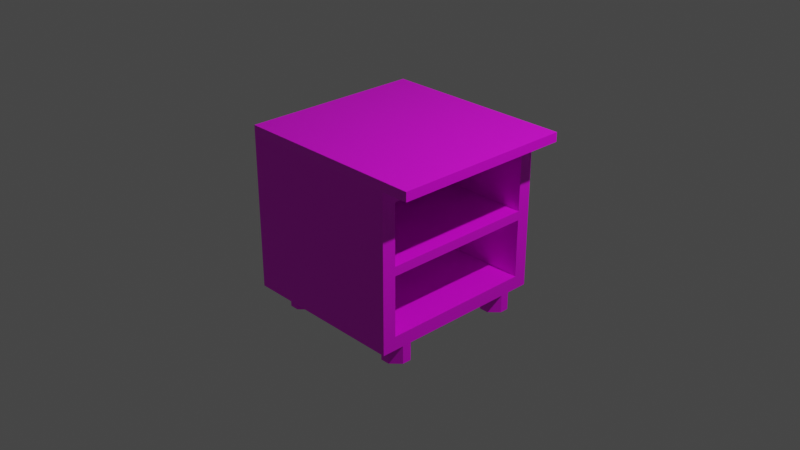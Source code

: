 # Source: multidecor_kitchen_cabinet_two_shelves.blend  (saved by Blender 2.90.7; exported with 4.5.12 LTS)
import bpy
from mathutils import Matrix  # noqa: F401  (used for matrix-valued properties, if any)

bpy.ops.wm.read_factory_settings(use_empty=True)
scene = bpy.context.scene
scene.name = 'Scene'

# ---- collections
col_collection = bpy.data.collections.new('Collection'); scene.collection.children.link(col_collection)

# ---- images (referenced by path relative to the original .blend; pixels are not part of the script)
import os
ASSET_DIR = os.environ.get("B2B_ASSET_DIR", "")  # directory of the original .blend (textures are referenced by path, not embedded)
HERE = os.path.dirname(os.path.abspath(__file__))  # packed textures are extracted next to this script under _unpacked/

def load_image(name, relpath, width, height, colorspace="sRGB"):
    """Load a texture the original file referenced (path relative to the .blend, or extracted next to this script)."""
    p = next((c for c in (os.path.join(HERE, relpath), os.path.join(ASSET_DIR, relpath)) if relpath and os.path.exists(c)), "")
    if p:
        img = bpy.data.images.load(p, check_existing=True)
        img.name = name
    else:  # same state as the original file: an image datablock whose file is absent (Cycles renders it pink)
        img = bpy.data.images.new(name, width, height)
        img.source = "FILE"
        img.filepath = "//" + (relpath or name)
    img.colorspace_settings.name = colorspace
    return img
img_multidecor_granite_material_jpg = load_image('multidecor_granite_material.jpg', 'multidecor_granite_material.jpg', 1024, 1024, 'sRGB')
img_multidecor_wood_png = load_image('multidecor_wood.png', 'multidecor_wood.png', 1024, 1024, 'sRGB')
img_multidecor_metal_material_png = load_image('multidecor_metal_material.png', 'multidecor_metal_material.png', 1024, 1024, 'sRGB')

# ---- materials (node trees are filled in below, after node groups)
mat_material = bpy.data.materials.new('Material')
mat_material.alpha_threshold = 0.0
mat_material.use_transparent_shadow = False
mat_material.line_color = (0.0, 0.0, 0.0, 1.0)
mat_material_003 = bpy.data.materials.new('Material.003')
mat_material_003.use_transparent_shadow = False
mat_material_004 = bpy.data.materials.new('Material.004')
mat_material_004.use_transparent_shadow = False

# ---- material node trees
mat_material.use_nodes = True; mat_material.node_tree.nodes.clear()
_N = mat_material.node_tree.nodes; _L = mat_material.node_tree.links
n0 = _N.new('ShaderNodeOutputMaterial'); n0.name = 'Material Output'; n0.location = (300, 300)
n1 = _N.new('ShaderNodeBsdfPrincipled'); n1.name = 'Principled BSDF'; n1.location = (10, 300)
n1.distribution = 'GGX'
n1.subsurface_method = 'BURLEY'
n1.inputs[2].default_value = 0.4
n1.inputs[3].default_value = 1.45
n1.inputs[27].default_value = (0.0, 0.0, 0.0, 1.0)
n1.inputs[28].default_value = 1.0
n2 = _N.new('ShaderNodeTexImage'); n2.name = 'Image Texture'; n2.location = (-280, 280)
n2.image = img_multidecor_granite_material_jpg
n2.interpolation = 'Closest'
_L.new(n1.outputs[0], n0.inputs[0])
_L.new(n2.outputs[0], n1.inputs[0])
n0.is_active_output = True
mat_material_003.use_nodes = True; mat_material_003.node_tree.nodes.clear()
_N = mat_material_003.node_tree.nodes; _L = mat_material_003.node_tree.links
n0 = _N.new('ShaderNodeBsdfPrincipled'); n0.name = 'Principled BSDF'; n0.location = (10, 300)
n0.distribution = 'GGX'
n0.subsurface_method = 'BURLEY'
n0.inputs[3].default_value = 1.45
n0.inputs[27].default_value = (0.0, 0.0, 0.0, 1.0)
n0.inputs[28].default_value = 1.0
n1 = _N.new('ShaderNodeOutputMaterial'); n1.name = 'Material Output'; n1.location = (300, 300)
n2 = _N.new('ShaderNodeTexImage'); n2.name = 'Image Texture'; n2.location = (-280, 280)
n2.image = img_multidecor_wood_png
n2.interpolation = 'Closest'
_L.new(n0.outputs[0], n1.inputs[0])
_L.new(n2.outputs[0], n0.inputs[0])
n1.is_active_output = True
mat_material_004.use_nodes = True; mat_material_004.node_tree.nodes.clear()
_N = mat_material_004.node_tree.nodes; _L = mat_material_004.node_tree.links
n0 = _N.new('ShaderNodeBsdfPrincipled'); n0.name = 'Principled BSDF'; n0.location = (10, 300)
n0.distribution = 'GGX'
n0.subsurface_method = 'BURLEY'
n0.inputs[3].default_value = 1.45
n0.inputs[27].default_value = (0.0, 0.0, 0.0, 1.0)
n0.inputs[28].default_value = 1.0
n1 = _N.new('ShaderNodeOutputMaterial'); n1.name = 'Material Output'; n1.location = (300, 300)
n2 = _N.new('ShaderNodeTexImage'); n2.name = 'Image Texture'; n2.location = (-280, 280)
n2.image = img_multidecor_metal_material_png
n2.interpolation = 'Closest'
_L.new(n0.outputs[0], n1.inputs[0])
_L.new(n2.outputs[0], n0.inputs[0])
n1.is_active_output = True

# ---- world
world_world = bpy.data.worlds.new('World'); scene.world = world_world
world_world.use_nodes = True; world_world.node_tree.nodes.clear()
_N = world_world.node_tree.nodes; _L = world_world.node_tree.links
n0 = _N.new('ShaderNodeOutputWorld'); n0.name = 'World Output'; n0.location = (300, 300)
n1 = _N.new('ShaderNodeBackground'); n1.name = 'Background'; n1.location = (10, 300)
n1.inputs[0].default_value = (0.05088, 0.05088, 0.05088, 1.0)
_L.new(n1.outputs[0], n0.inputs[0])
n0.is_active_output = True
world_world.color = (0.05088, 0.05088, 0.05088)
world_world.use_sun_shadow = False
world_world.sun_shadow_jitter_overblur = 0.0

# ---- cameras
cam_camera = bpy.data.cameras.new('Camera')
cam_camera.clip_end = 100.0
cam_camera.ortho_scale = 7.314

# ---- lights
light_light = bpy.data.lights.new('Light', 'POINT')
light_light.transmission_factor = 0.0
light_light.energy = 1000.0
light_light.shadow_soft_size = 0.1
light_light.shadow_maximum_resolution = 0.006
light_light.use_absolute_resolution = True

# ---- meshes
me_cube = bpy.data.meshes.new('Cube')
me_cube.from_pydata([(0.85, 1.0, 0.9), (0.85, 1.0, -0.8), (0.85, -1.0, 0.9), (0.85, -1.0, -0.8), (-1.0, 1.0, 0.9), (-1.0, 1.0, -0.8), (-1.0, -1.0, 0.9), (-1.0, -1.0, -0.8), (1.15, 1.0, 0.9), (1.15, -1.0, 0.9), (-1.0, 1.0, 0.9), (-1.0, -1.0, 0.9), (1.15, 1.0, 1.0), (1.15, -1.0, 1.0), (-1.0, 1.0, 1.0), (-1.0, -1.0, 1.0), (0.75, -0.85, -1.0), (0.65, -0.85, -1.0), (0.55, -0.75, -1.0), (0.55, -0.65, -1.0), (0.55, -0.65, -0.8), (0.55, -0.75, -0.8), (0.65, -0.85, -0.8), (0.75, -0.85, -0.8), (0.85, -0.75, -0.8), (0.85, -0.65, -0.8), (0.75, -0.55, -0.8), (0.65, -0.55, -0.8), (0.85, -0.75, -1.0), (0.85, -0.65, -1.0), (0.75, -0.55, -1.0), (0.65, -0.55, -1.0), (0.85, 0.75, -1.0), (0.85, 0.65, -1.0), (0.75, 0.55, -1.0), (0.65, 0.55, -1.0), (0.65, 0.55, -0.8), (0.75, 0.55, -0.8), (0.85, 0.65, -0.8), (0.85, 0.75, -0.8), (0.75, 0.85, -0.8), (0.65, 0.85, -0.8), (0.55, 0.75, -0.8), (0.55, 0.65, -0.8), (0.75, 0.85, -1.0), (0.65, 0.85, -1.0), (0.55, 0.75, -1.0), (0.55, 0.65, -1.0), (-0.75, 0.85, -1.0), (-0.65, 0.85, -1.0), (-0.55, 0.75, -1.0), (-0.55, 0.65, -1.0), (-0.55, 0.65, -0.8), (-0.55, 0.75, -0.8), (-0.65, 0.85, -0.8), (-0.75, 0.85, -0.8), (-0.85, 0.75, -0.8), (-0.85, 0.65, -0.8), (-0.75, 0.55, -0.8), (-0.65, 0.55, -0.8), (-0.85, 0.75, -1.0), (-0.85, 0.65, -1.0), (-0.75, 0.55, -1.0), (-0.65, 0.55, -1.0), (-0.85, -0.75, -1.0), (-0.85, -0.65, -1.0), (-0.75, -0.55, -1.0), (-0.65, -0.55, -1.0), (-0.65, -0.55, -0.8), (-0.75, -0.55, -0.8), (-0.85, -0.65, -0.8), (-0.85, -0.75, -0.8), (-0.75, -0.85, -0.8), (-0.65, -0.85, -0.8), (-0.55, -0.75, -0.8), (-0.55, -0.65, -0.8), (-0.75, -0.85, -1.0), (-0.65, -0.85, -1.0), (-0.55, -0.75, -1.0), (-0.55, -0.65, -1.0), (0.85, -0.85, 0.75), (0.85, -0.85, -0.65), (-0.9, -0.85, 0.75), (-0.9, -0.85, -0.65), (0.85, 0.85, 0.75), (0.85, 0.85, -0.65), (-0.9, 0.85, 0.75), (-0.9, 0.85, -0.65), (-0.9, -0.85, -2.98e-08), (-0.9, -0.85, 0.1), (0.85, -0.85, 0.1), (0.85, -0.85, 2.98e-08), (0.85, 0.85, -2.98e-08), (0.85, 0.85, 0.1), (-0.9, 0.85, 0.1), (-0.9, 0.85, 2.98e-08)], [], [(3, 2, 6, 7), (7, 6, 4, 5), (5, 1, 3, 7), (90, 80, 82, 89), (5, 4, 0, 1), (10, 14, 12, 8), (8, 12, 13, 9), (11, 15, 14, 10), (9, 13, 15, 11), (15, 13, 12, 14), (21, 20, 19, 18), (26, 25, 29, 30), (24, 23, 16, 28), (22, 21, 18, 17), (20, 27, 31, 19), (27, 26, 30, 31), (25, 24, 28, 29), (23, 22, 17, 16), (28, 16, 31), (16, 17, 31), (17, 18, 31), (18, 19, 31), (31, 30, 29), (29, 28, 31), (37, 36, 35, 34), (42, 41, 45, 46), (40, 39, 32, 44), (38, 37, 34, 33), (36, 43, 47, 35), (43, 42, 46, 47), (41, 40, 44, 45), (39, 38, 33, 32), (44, 32, 47), (32, 33, 47), (33, 34, 47), (34, 35, 47), (47, 46, 45), (45, 44, 47), (53, 52, 51, 50), (58, 57, 61, 62), (56, 55, 48, 60), (54, 53, 50, 49), (52, 59, 63, 51), (59, 58, 62, 63), (57, 56, 60, 61), (55, 54, 49, 48), (60, 48, 63), (48, 49, 63), (49, 50, 63), (50, 51, 63), (63, 62, 61), (61, 60, 63), (69, 68, 67, 66), (74, 73, 77, 78), (72, 71, 64, 76), (70, 69, 66, 65), (68, 75, 79, 67), (75, 74, 78, 79), (73, 72, 76, 77), (71, 70, 65, 64), (76, 64, 79), (64, 65, 79), (65, 66, 79), (66, 67, 79), (79, 78, 77), (77, 76, 79), (11, 10, 8, 9), (94, 86, 84, 93), (83, 87, 85, 81), (89, 82, 86, 94), (90, 80, 2), (1, 85, 81, 3), (92, 85, 1), (83, 88, 95, 87), (88, 89, 94, 95), (87, 95, 92, 85), (95, 94, 93, 92), (81, 91, 88, 83), (91, 90, 89, 88), (89, 90, 93, 94), (91, 88, 95, 92), (90, 91, 92, 93), (2, 3, 90), (3, 81, 91), (91, 90, 3), (1, 0, 93), (0, 84, 93), (93, 92, 1), (82, 80, 84, 86), (80, 84, 0, 2)])
me_cube.polygons.foreach_set('material_index', [1, 1, 1, 1, 1, 0, 0, 0, 0, 0, 2, 2, 2, 2, 2, 2, 2, 2, 2, 2, 2, 2, 2, 2, 2, 2, 2, 2, 2, 2, 2, 2, 2, 2, 2, 2, 2, 2, 2, 2, 2, 2, 2, 2, 2, 2, 2, 2, 2, 2, 2, 2, 2, 2, 2, 2, 2, 2, 2, 2, 2, 2, 2, 2, 2, 2, 0, 1, 1, 1, 1, 1, 1, 1, 1, 1, 1, 1, 1, 1, 1, 1, 1, 1, 1, 1, 1, 1, 1, 1])
_uv = me_cube.uv_layers.new(name='UVMap')
_uv.uv.foreach_set('vector', [0.7241, 0.5251, 0.4833, 0.5251, 0.4833, 0.2631, 0.7241, 0.2631, 0.2411, 0.6243, 0.0003308, 0.6243, 0.0003308, 0.341, 0.2411, 0.341, 0.2418, 0.2624, 0.2418, 0.0003308, 0.5251, 0.0003308, 0.5251, 0.2624, 0.3899, 0.7949, 0.2978, 0.7949, 0.2978, 0.547, 0.3899, 0.547, 0.7666, 0.2624, 0.5258, 0.2624, 0.5258, 0.0003308, 0.7666, 0.0003308, 6.997e-05, 0.5, 0.02229, 0.5, 0.02229, 0.9777, 6.991e-05, 0.9777, 0.02229, 0.9999, 0.02229, 0.9777, 0.4667, 0.9777, 0.4667, 0.9999, 0.4667, 0.4778, 0.4667, 0.5, 0.02229, 0.5, 0.02229, 0.4778, 0.4889, 0.9777, 0.4667, 0.9777, 0.4667, 0.5, 0.4889, 0.5, 0.4667, 0.5, 0.4667, 0.9777, 0.02229, 0.9777, 0.02229, 0.5, 0.3435, 0.4134, 0.3435, 0.3279, 0.5147, 0.3279, 0.5147, 0.4134, 0.3435, 0.1213, 0.3435, 0.0002472, 0.5147, 0.0002472, 0.5147, 0.1213, 0.3435, 0.7411, 0.3435, 0.62, 0.5147, 0.62, 0.5147, 0.7411, 0.3435, 0.5345, 0.3435, 0.4134, 0.5147, 0.4134, 0.5147, 0.5345, 0.3435, 0.3279, 0.3435, 0.2068, 0.5147, 0.2068, 0.5147, 0.3279, 0.3435, 0.2068, 0.3435, 0.1213, 0.5147, 0.1213, 0.5147, 0.2068, 0.3435, 0.8266, 0.3435, 0.7411, 0.5147, 0.7411, 0.5147, 0.8266, 0.3435, 0.62, 0.3435, 0.5345, 0.5147, 0.5345, 0.5147, 0.62, 0.9392, 0.2423, 0.8182, 0.2423, 0.9392, 0.0002472, 0.8182, 0.2423, 0.7577, 0.1818, 0.9392, 0.0002472, 0.7577, 0.1818, 0.7577, 0.06076, 0.9392, 0.0002472, 0.7577, 0.06076, 0.8182, 0.0002472, 0.9392, 0.0002472, 0.9392, 0.0002472, 0.9998, 0.06076, 0.9998, 0.1818, 0.9998, 0.1818, 0.9392, 0.2423, 0.9392, 0.0002472, 0.1213, 0.8271, 0.2068, 0.8271, 0.2068, 0.9983, 0.1213, 0.9983, 0.4134, 0.8271, 0.5345, 0.8271, 0.5345, 0.9983, 0.4134, 0.9983, 0.62, 0.8271, 0.7411, 0.8271, 0.7411, 0.9983, 0.62, 0.9983, 0.0002472, 0.8271, 0.1213, 0.8271, 0.1213, 0.9983, 0.0002472, 0.9983, 0.2068, 0.8271, 0.3279, 0.8271, 0.3279, 0.9983, 0.2068, 0.9983, 0.3279, 0.8271, 0.4134, 0.8271, 0.4134, 0.9983, 0.3279, 0.9983, 0.5345, 0.8271, 0.62, 0.8271, 0.62, 0.9983, 0.5345, 0.9983, 0.7411, 0.8271, 0.8266, 0.8271, 0.8266, 0.9983, 0.7411, 0.9983, 0.5152, 0.6668, 0.5152, 0.5458, 0.7572, 0.6668, 0.5152, 0.5458, 0.5757, 0.4853, 0.7572, 0.6668, 0.5757, 0.4853, 0.6967, 0.4853, 0.7572, 0.6668, 0.6967, 0.4853, 0.7572, 0.5458, 0.7572, 0.6668, 0.7572, 0.6668, 0.6967, 0.7274, 0.5757, 0.7274, 0.5757, 0.7274, 0.5152, 0.6668, 0.7572, 0.6668, 0.343, 0.7411, 0.343, 0.8266, 0.1719, 0.8266, 0.1719, 0.7411, 0.343, 0.2068, 0.343, 0.3279, 0.1719, 0.3279, 0.1719, 0.2068, 0.343, 0.4134, 0.343, 0.5345, 0.1719, 0.5345, 0.1719, 0.4134, 0.343, 0.62, 0.343, 0.7411, 0.1719, 0.7411, 0.1719, 0.62, 0.343, 0.0002472, 0.343, 0.1213, 0.1719, 0.1213, 0.1719, 0.0002472, 0.343, 0.1213, 0.343, 0.2068, 0.1719, 0.2068, 0.1719, 0.1213, 0.343, 0.3279, 0.343, 0.4134, 0.1719, 0.4134, 0.1719, 0.3279, 0.343, 0.5345, 0.343, 0.62, 0.1719, 0.62, 0.1719, 0.5345, 0.7572, 0.3033, 0.7572, 0.4243, 0.5152, 0.3033, 0.7572, 0.4243, 0.6967, 0.4848, 0.5152, 0.3033, 0.6967, 0.4848, 0.5757, 0.4848, 0.5152, 0.3033, 0.5757, 0.4848, 0.5152, 0.4243, 0.5152, 0.3033, 0.5152, 0.3033, 0.5757, 0.2428, 0.6967, 0.2428, 0.6967, 0.2428, 0.7572, 0.3033, 0.5152, 0.3033, 0.0002473, 0.2068, 0.0002472, 0.1213, 0.1714, 0.1213, 0.1714, 0.2068, 0.0002472, 0.7411, 0.0002474, 0.62, 0.1714, 0.62, 0.1714, 0.7411, 0.0002472, 0.5345, 0.0002473, 0.4134, 0.1714, 0.4134, 0.1714, 0.5345, 0.0002472, 0.3279, 0.0002473, 0.2068, 0.1714, 0.2068, 0.1714, 0.3279, 0.0002472, 0.1213, 0.0002474, 0.0002474, 0.1714, 0.0002472, 0.1714, 0.1213, 0.0002473, 0.8266, 0.0002472, 0.7411, 0.1714, 0.7411, 0.1714, 0.8266, 0.0002474, 0.62, 0.0002472, 0.5345, 0.1714, 0.5345, 0.1714, 0.62, 0.0002473, 0.4134, 0.0002472, 0.3279, 0.1714, 0.3279, 0.1714, 0.4134, 0.7572, 0.06076, 0.7572, 0.1818, 0.5152, 0.06076, 0.7572, 0.1818, 0.6967, 0.2423, 0.5152, 0.06076, 0.6967, 0.2423, 0.5757, 0.2423, 0.5152, 0.06076, 0.5757, 0.2423, 0.5152, 0.1818, 0.5152, 0.06076, 0.5152, 0.06076, 0.5757, 0.0002472, 0.6967, 0.0002473, 0.6967, 0.0002473, 0.7572, 0.06076, 0.5152, 0.06076, 0.4667, 0.4778, 0.02229, 0.4778, 0.02229, 7.002e-05, 0.4667, 6.991e-05, 0.4826, 0.7949, 0.3905, 0.7949, 0.3905, 0.547, 0.4826, 0.547, 0.2411, 0.2482, 0.0003308, 0.2482, 0.0003308, 0.0003308, 0.2411, 0.0003308, 0.7241, 0.86, 0.7241, 0.9521, 0.4833, 0.9521, 0.4833, 0.86, 0.3551, 0.2843, 0.2631, 0.2843, 0.2418, 0.2631, 0.4826, 0.5464, 0.4614, 0.5251, 0.4614, 0.2843, 0.4826, 0.2631, 0.3693, 0.5251, 0.4614, 0.5251, 0.4826, 0.5464, 0.2411, 0.2482, 0.2411, 0.3403, 0.0003308, 0.3403, 0.0003308, 0.2482, 0.9733, 0.511, 0.9875, 0.511, 0.9875, 0.7518, 0.9733, 0.7518, 0.7318, 0.5258, 0.8239, 0.5258, 0.8239, 0.7737, 0.7318, 0.7737, 0.9733, 0.7518, 0.9875, 0.7518, 0.9875, 0.9997, 0.9733, 0.9997, 0.4833, 0.8593, 0.4833, 0.7673, 0.7312, 0.7673, 0.7312, 0.8593, 0.9733, 0.2631, 0.9875, 0.2631, 0.9875, 0.511, 0.9733, 0.511, 0.2482, 0.8658, 0.0003308, 0.8658, 0.0003308, 0.6249, 0.2482, 0.6249, 0.4833, 0.5258, 0.7312, 0.5258, 0.7312, 0.7666, 0.4833, 0.7666, 0.7673, 0.0003308, 0.7814, 0.0003308, 0.7814, 0.2411, 0.7673, 0.2411, 0.2418, 0.2631, 0.4826, 0.2631, 0.3551, 0.2843, 0.4826, 0.2631, 0.4614, 0.2843, 0.3693, 0.2843, 0.3693, 0.2843, 0.3551, 0.2843, 0.4826, 0.2631, 0.4826, 0.5464, 0.2418, 0.5464, 0.3551, 0.5251, 0.2418, 0.5464, 0.2631, 0.5251, 0.3551, 0.5251, 0.3551, 0.5251, 0.3693, 0.5251, 0.4826, 0.5464, 0.9727, 0.5039, 0.7248, 0.5039, 0.7248, 0.2631, 0.9727, 0.2631, 0.2759, 0.8091, 0.2759, 0.5683, 0.2971, 0.547, 0.2971, 0.8303])
me_cube.materials.append(mat_material)
me_cube.materials.append(mat_material_003)
me_cube.materials.append(mat_material_004)
me_cube.use_remesh_preserve_volume = False
me_cube.use_remesh_preserve_attributes = False
me_cube.use_mirror_vertex_groups = False
me_cube.update()

# ---- objects
ob_cube = bpy.data.objects.new('Cube', me_cube)
ob_light = bpy.data.objects.new('Light', light_light)
ob_camera = bpy.data.objects.new('Camera', cam_camera)

# ---- transforms, parenting, visibility, modifiers, constraints
ob_cube.location = (0.0, 0.0, 0.0)
ob_cube.lock_rotations_4d = False
ob_cube.empty_display_type = 'ARROWS'
ob_cube.lineart.crease_threshold = 0.0
ob_light.location = (4.076, 1.005, 5.904)
ob_light.rotation_euler = (0.6503, 0.05522, 1.866)
ob_light.lock_rotations_4d = False
ob_light.empty_display_type = 'ARROWS'
ob_light.color = (0.0, 0.0, 0.0, 0.0)
ob_light.lineart.crease_threshold = 0.0
ob_camera.location = (7.359, -6.926, 4.958)
ob_camera.rotation_euler = (1.109, 0.0, 0.8149)
ob_camera.lock_rotations_4d = False
ob_camera.empty_display_type = 'ARROWS'
ob_camera.color = (0.0, 0.0, 0.0, 0.0)
ob_camera.display_type = 'WIRE'
ob_camera.lineart.crease_threshold = 0.0

# ---- collection membership
col_collection.objects.link(ob_cube)
col_collection.objects.link(ob_light)
col_collection.objects.link(ob_camera)

# ---- scene / render settings (as saved in the file)
scene.camera = ob_camera
scene.frame_start = 1; scene.frame_end = 250; scene.frame_set(192)
scene.render.engine = 'BLENDER_EEVEE_NEXT'
scene.cycles.use_denoising = False
scene.cycles.samples = 128
scene.cycles.sampling_pattern = 'TABULATED_SOBOL'
scene.cycles.use_adaptive_sampling = False
scene.cycles.use_light_tree = False
scene.view_settings.view_transform = 'Filmic'
bpy.context.view_layer.update()
